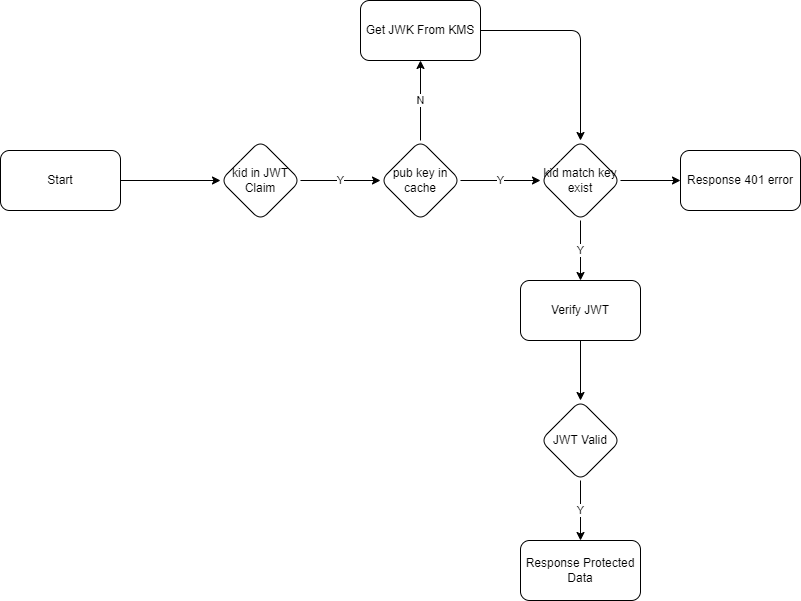

The diagram above was exported from draw.io. Its source (the exported page's mxGraphModel, read from the mxfile embedded in the PNG):
<mxGraphModel dx="844" dy="1142" grid="1" gridSize="10" guides="1" tooltips="1" connect="1" arrows="1" fold="1" page="1" pageScale="1" pageWidth="827" pageHeight="1169" math="0" shadow="0">
  <root>
    <mxCell id="0" />
    <mxCell id="1" parent="0" />
    <mxCell id="6" value="" style="edgeStyle=none;html=1;" parent="1" source="2" target="5" edge="1">
      <mxGeometry relative="1" as="geometry" />
    </mxCell>
    <mxCell id="2" value="Start" style="rounded=1;whiteSpace=wrap;html=1;" parent="1" vertex="1">
      <mxGeometry x="80" y="270" width="120" height="60" as="geometry" />
    </mxCell>
    <mxCell id="8" value="Y" style="edgeStyle=none;html=1;" parent="1" source="5" target="7" edge="1">
      <mxGeometry relative="1" as="geometry" />
    </mxCell>
    <mxCell id="5" value="kid in JWT Claim" style="rhombus;whiteSpace=wrap;html=1;rounded=1;" parent="1" vertex="1">
      <mxGeometry x="300" y="260" width="80" height="80" as="geometry" />
    </mxCell>
    <mxCell id="10" value="Y" style="edgeStyle=orthogonalEdgeStyle;html=1;entryX=0.5;entryY=0;entryDx=0;entryDy=0;exitX=0.5;exitY=1;exitDx=0;exitDy=0;" parent="1" source="21" target="13" edge="1">
      <mxGeometry relative="1" as="geometry">
        <mxPoint x="630" y="350" as="sourcePoint" />
      </mxGeometry>
    </mxCell>
    <mxCell id="19" value="N" style="edgeStyle=orthogonalEdgeStyle;html=1;" parent="1" source="7" target="18" edge="1">
      <mxGeometry relative="1" as="geometry" />
    </mxCell>
    <mxCell id="22" value="Y" style="edgeStyle=orthogonalEdgeStyle;html=1;" parent="1" source="7" target="21" edge="1">
      <mxGeometry relative="1" as="geometry" />
    </mxCell>
    <mxCell id="7" value="pub key in cache" style="rhombus;whiteSpace=wrap;html=1;rounded=1;" parent="1" vertex="1">
      <mxGeometry x="460" y="260" width="80" height="80" as="geometry" />
    </mxCell>
    <mxCell id="15" value="Y" style="edgeStyle=orthogonalEdgeStyle;html=1;" parent="1" source="9" target="11" edge="1">
      <mxGeometry relative="1" as="geometry" />
    </mxCell>
    <mxCell id="9" value="JWT Valid" style="rhombus;whiteSpace=wrap;html=1;rounded=1;" parent="1" vertex="1">
      <mxGeometry x="620" y="520" width="80" height="80" as="geometry" />
    </mxCell>
    <mxCell id="11" value="Response Protected Data" style="whiteSpace=wrap;html=1;rounded=1;" parent="1" vertex="1">
      <mxGeometry x="600" y="660" width="120" height="60" as="geometry" />
    </mxCell>
    <mxCell id="14" value="" style="edgeStyle=orthogonalEdgeStyle;html=1;" parent="1" source="13" target="9" edge="1">
      <mxGeometry relative="1" as="geometry" />
    </mxCell>
    <mxCell id="13" value="Verify JWT" style="whiteSpace=wrap;html=1;rounded=1;" parent="1" vertex="1">
      <mxGeometry x="600" y="400" width="120" height="60" as="geometry" />
    </mxCell>
    <mxCell id="24" style="edgeStyle=orthogonalEdgeStyle;html=1;exitX=1;exitY=0.5;exitDx=0;exitDy=0;entryX=0.5;entryY=0;entryDx=0;entryDy=0;" parent="1" source="18" target="21" edge="1">
      <mxGeometry relative="1" as="geometry" />
    </mxCell>
    <mxCell id="18" value="Get JWK From KMS" style="rounded=1;whiteSpace=wrap;html=1;" parent="1" vertex="1">
      <mxGeometry x="440" y="120" width="120" height="60" as="geometry" />
    </mxCell>
    <mxCell id="26" value="" style="edgeStyle=none;html=1;" edge="1" parent="1" source="21" target="25">
      <mxGeometry relative="1" as="geometry" />
    </mxCell>
    <mxCell id="21" value="kid match key exist" style="rhombus;whiteSpace=wrap;html=1;rounded=1;" parent="1" vertex="1">
      <mxGeometry x="620" y="260" width="80" height="80" as="geometry" />
    </mxCell>
    <mxCell id="25" value="Response 401 error" style="whiteSpace=wrap;html=1;rounded=1;" vertex="1" parent="1">
      <mxGeometry x="760" y="270" width="120" height="60" as="geometry" />
    </mxCell>
  </root>
</mxGraphModel>